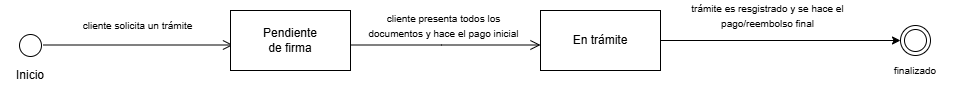

The diagram above was exported from draw.io. Its source (the exported page's mxGraphModel, read from the mxfile embedded in the PNG):
<mxGraphModel dx="1290" dy="557" grid="1" gridSize="10" guides="1" tooltips="1" connect="1" arrows="1" fold="1" page="1" pageScale="1" pageWidth="827" pageHeight="1169" math="0" shadow="0">
  <root>
    <mxCell id="0" />
    <mxCell id="1" parent="0" />
    <mxCell id="l_LoojaUWRF6xHam8Sp4-1" value="" style="ellipse;html=1;shape=startState;" parent="1" vertex="1">
      <mxGeometry x="65" y="470" width="30" height="30" as="geometry" />
    </mxCell>
    <mxCell id="l_LoojaUWRF6xHam8Sp4-2" value="Inicio" style="text;html=1;align=center;verticalAlign=middle;whiteSpace=wrap;rounded=0;" parent="1" vertex="1">
      <mxGeometry x="50" y="500" width="60" height="30" as="geometry" />
    </mxCell>
    <mxCell id="l_LoojaUWRF6xHam8Sp4-3" value="&lt;span style=&quot;font-size: 10px;&quot;&gt;cliente solicita un trámite&lt;/span&gt;" style="text;html=1;align=center;verticalAlign=middle;whiteSpace=wrap;rounded=0;" parent="1" vertex="1">
      <mxGeometry x="125" y="450" width="125" height="30" as="geometry" />
    </mxCell>
    <mxCell id="l_LoojaUWRF6xHam8Sp4-4" value="" style="edgeStyle=orthogonalEdgeStyle;html=1;verticalAlign=bottom;endArrow=open;endSize=8;rounded=0;" parent="1" edge="1">
      <mxGeometry relative="1" as="geometry">
        <mxPoint x="282.5" y="484.5" as="targetPoint" />
        <mxPoint x="92.5" y="484.5" as="sourcePoint" />
        <Array as="points">
          <mxPoint x="183.5" y="484.5" />
        </Array>
      </mxGeometry>
    </mxCell>
    <mxCell id="l_LoojaUWRF6xHam8Sp4-5" value="" style="rounded=0;whiteSpace=wrap;html=1;" parent="1" vertex="1">
      <mxGeometry x="280" y="450" width="120" height="60" as="geometry" />
    </mxCell>
    <mxCell id="l_LoojaUWRF6xHam8Sp4-6" value="Pendiente de firma" style="text;html=1;align=center;verticalAlign=middle;whiteSpace=wrap;rounded=0;" parent="1" vertex="1">
      <mxGeometry x="310" y="465" width="60" height="30" as="geometry" />
    </mxCell>
    <mxCell id="l_LoojaUWRF6xHam8Sp4-7" value="" style="edgeStyle=orthogonalEdgeStyle;html=1;verticalAlign=bottom;endArrow=open;endSize=8;rounded=0;" parent="1" edge="1">
      <mxGeometry relative="1" as="geometry">
        <mxPoint x="590" y="484.5" as="targetPoint" />
        <mxPoint x="400" y="484.5" as="sourcePoint" />
        <Array as="points">
          <mxPoint x="491" y="484.5" />
        </Array>
      </mxGeometry>
    </mxCell>
    <mxCell id="l_LoojaUWRF6xHam8Sp4-8" value="&lt;span style=&quot;font-size: 10px;&quot;&gt;cliente presenta todos los documentos y hace el pago inicial&lt;/span&gt;" style="text;html=1;align=center;verticalAlign=middle;whiteSpace=wrap;rounded=0;" parent="1" vertex="1">
      <mxGeometry x="415.5" y="450" width="154.5" height="30" as="geometry" />
    </mxCell>
    <mxCell id="l_LoojaUWRF6xHam8Sp4-9" value="" style="rounded=0;whiteSpace=wrap;html=1;" parent="1" vertex="1">
      <mxGeometry x="590" y="450" width="120" height="60" as="geometry" />
    </mxCell>
    <mxCell id="l_LoojaUWRF6xHam8Sp4-10" value="En trámite" style="text;html=1;align=center;verticalAlign=middle;whiteSpace=wrap;rounded=0;" parent="1" vertex="1">
      <mxGeometry x="620" y="465" width="60" height="30" as="geometry" />
    </mxCell>
    <mxCell id="l_LoojaUWRF6xHam8Sp4-11" value="" style="endArrow=classic;html=1;rounded=0;exitX=1;exitY=0.5;exitDx=0;exitDy=0;entryX=0;entryY=0.5;entryDx=0;entryDy=0;" parent="1" source="l_LoojaUWRF6xHam8Sp4-9" target="l_LoojaUWRF6xHam8Sp4-13" edge="1">
      <mxGeometry width="50" height="50" relative="1" as="geometry">
        <mxPoint x="890" y="580" as="sourcePoint" />
        <mxPoint x="950" y="485" as="targetPoint" />
      </mxGeometry>
    </mxCell>
    <mxCell id="l_LoojaUWRF6xHam8Sp4-12" value="&lt;span style=&quot;font-size: 10px;&quot;&gt;trámite es resgistrado y se hace el pago/reembolso final&lt;/span&gt;" style="text;html=1;align=center;verticalAlign=middle;whiteSpace=wrap;rounded=0;" parent="1" vertex="1">
      <mxGeometry x="740" y="440" width="154.5" height="30" as="geometry" />
    </mxCell>
    <mxCell id="l_LoojaUWRF6xHam8Sp4-13" value="" style="ellipse;html=1;shape=endState;" parent="1" vertex="1">
      <mxGeometry x="949.9999999999998" y="465" width="30" height="30" as="geometry" />
    </mxCell>
    <mxCell id="l_LoojaUWRF6xHam8Sp4-14" value="&lt;span style=&quot;font-size: 10px;&quot;&gt;finalizado&lt;/span&gt;" style="text;html=1;align=center;verticalAlign=middle;whiteSpace=wrap;rounded=0;" parent="1" vertex="1">
      <mxGeometry x="917" y="495" width="96" height="30" as="geometry" />
    </mxCell>
  </root>
</mxGraphModel>